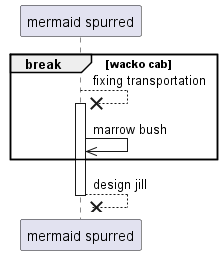

The diagram above was rendered by PlantUML. Its source (embedded in the PNG):
@startuml
participant "mermaid spurred" as 0
break wacko cab
0 -->x 0++ : fixing transportation
0 ->> 0: marrow bush
end
return design jill
@enduml